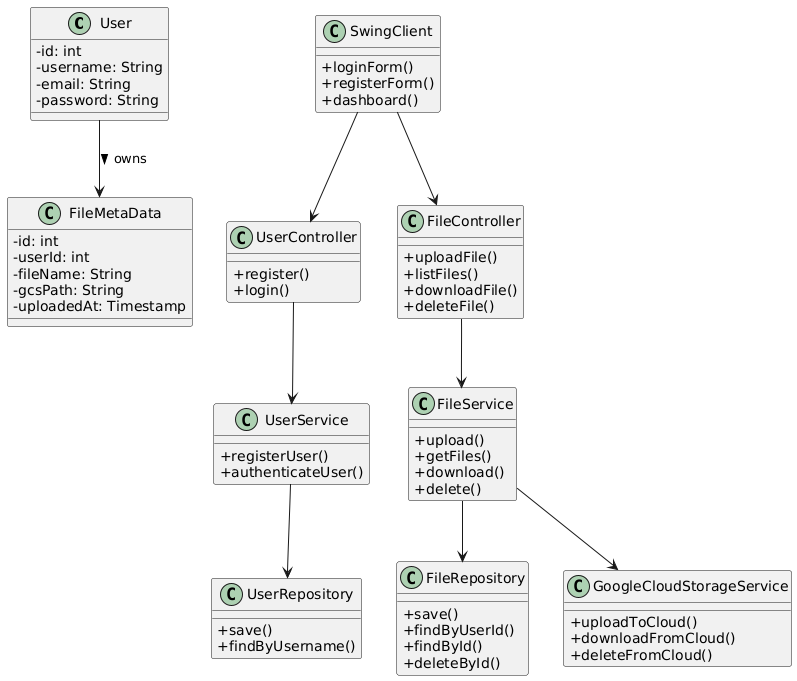

The diagram above was rendered by PlantUML. Its source (embedded in the PNG):
@startuml
skinparam classAttributeIconSize 0

' === Entities ===
class User {
  - id: int
  - username: String
  - email: String
  - password: String
}

class FileMetaData {
  - id: int
  - userId: int
  - fileName: String
  - gcsPath: String
  - uploadedAt: Timestamp
}

' === Controllers ===
class UserController {
  + register()
  + login()
}

class FileController {
  + uploadFile()
  + listFiles()
  + downloadFile()
  + deleteFile()
}

' === Services ===
class UserService {
  + registerUser()
  + authenticateUser()
}

class FileService {
  + upload()
  + getFiles()
  + download()
  + delete()
}

' === Repositories ===
class UserRepository {
  + save()
  + findByUsername()
}

class FileRepository {
  + save()
  + findByUserId()
  + findById()
  + deleteById()
}

' === Cloud and UI ===
class GoogleCloudStorageService {
  + uploadToCloud()
  + downloadFromCloud()
  + deleteFromCloud()
}

class SwingClient {
  + loginForm()
  + registerForm()
  + dashboard()
}

' === Relationships ===
UserController --> UserService
FileController --> FileService
UserService --> UserRepository
FileService --> FileRepository
FileService --> GoogleCloudStorageService
SwingClient --> UserController
SwingClient --> FileController
User --> FileMetaData : owns >
@enduml